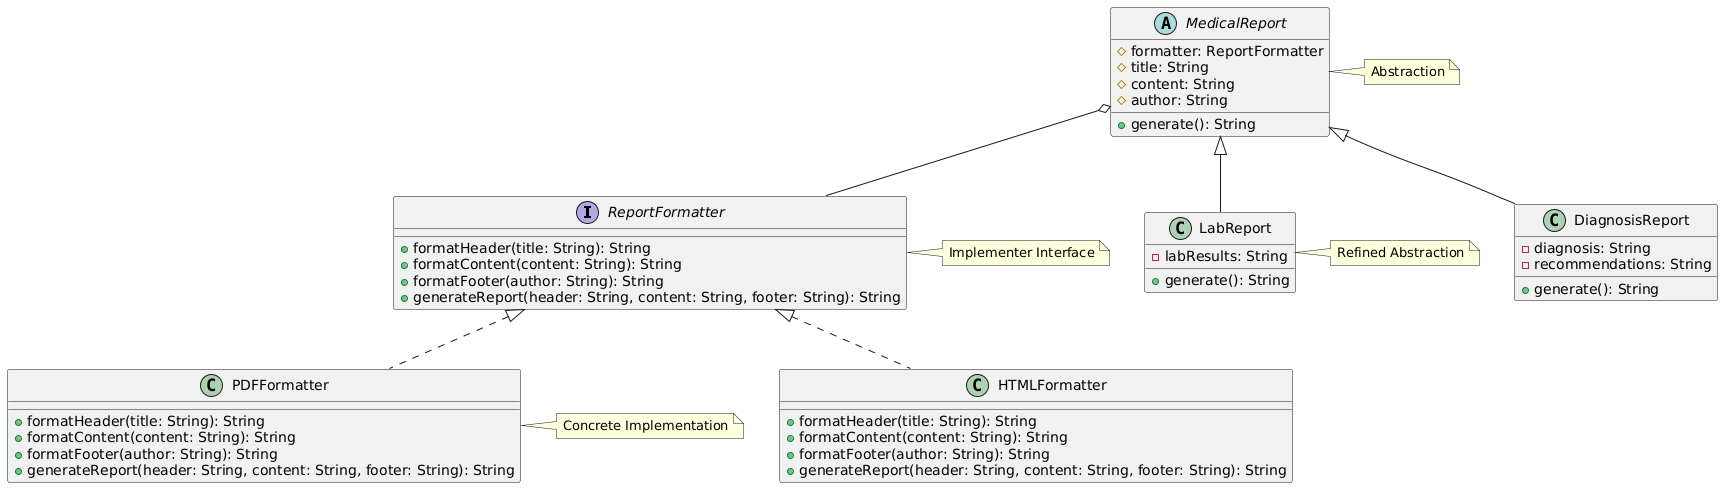

The diagram above was rendered by PlantUML. Its source (embedded in the PNG):
@startuml
interface ReportFormatter {
    +formatHeader(title: String): String
    +formatContent(content: String): String
    +formatFooter(author: String): String
    +generateReport(header: String, content: String, footer: String): String
}

class PDFFormatter {
    +formatHeader(title: String): String
    +formatContent(content: String): String
    +formatFooter(author: String): String
    +generateReport(header: String, content: String, footer: String): String
}

class HTMLFormatter {
    +formatHeader(title: String): String
    +formatContent(content: String): String
    +formatFooter(author: String): String
    +generateReport(header: String, content: String, footer: String): String
}

abstract class MedicalReport {
    #formatter: ReportFormatter
    #title: String
    #content: String
    #author: String
    +generate(): String
}

class LabReport {
    -labResults: String
    +generate(): String
}

class DiagnosisReport {
    -diagnosis: String
    -recommendations: String
    +generate(): String
}

ReportFormatter <|.. PDFFormatter
ReportFormatter <|.. HTMLFormatter
MedicalReport o-- ReportFormatter
MedicalReport <|-- LabReport
MedicalReport <|-- DiagnosisReport

note right of ReportFormatter
  Implementer Interface
end note

note right of MedicalReport
  Abstraction
end note

note right of LabReport
  Refined Abstraction
end note

note right of PDFFormatter
  Concrete Implementation
end note
@enduml